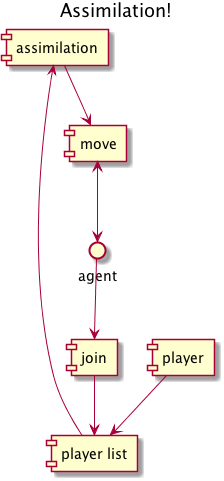

The diagram above was rendered by PlantUML. Its source (embedded in the PNG):
@startuml
title: Assimilation!

[assimilation]
() "agent"
[join]
[player list] as pl
[player]
[move]

agent --> join
join --> pl
player --> pl
assimilation <-- pl
assimilation --> move
move <--> agent

@enduml